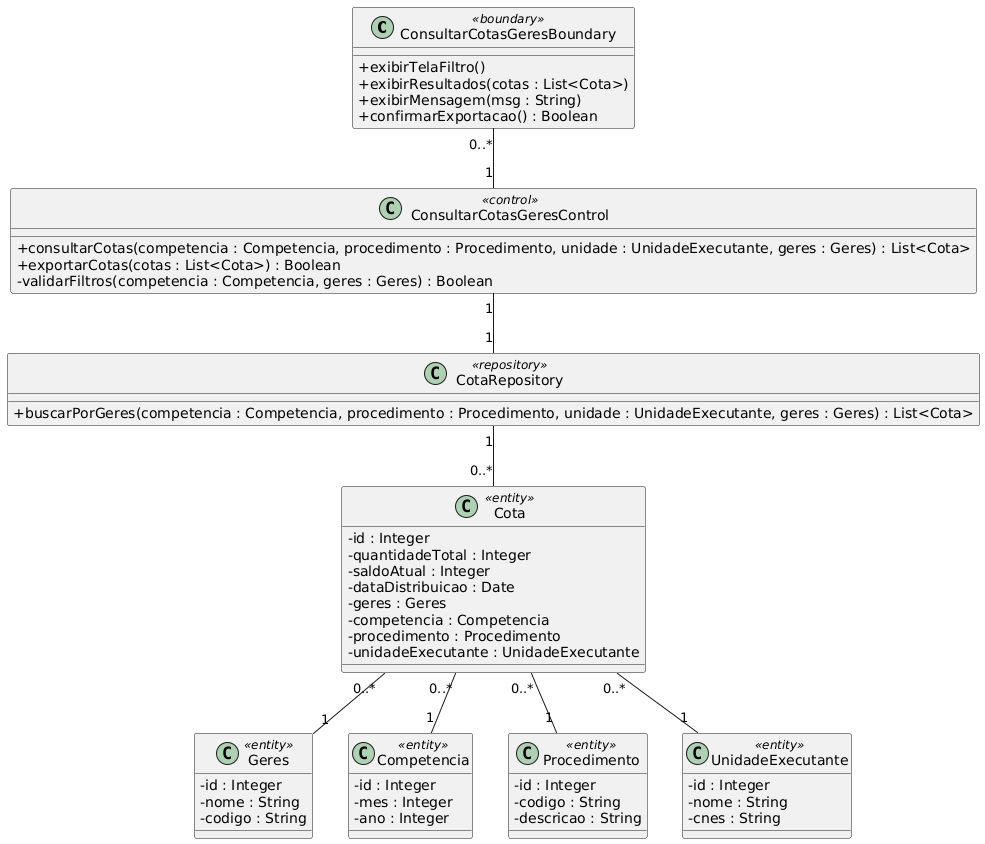

The diagram above was rendered by PlantUML. Its source (embedded in the PNG):
@startuml
skinparam classAttributeIconSize 0

' BOUNDARY
class ConsultarCotasGeresBoundary <<boundary>> {
    +exibirTelaFiltro()
    +exibirResultados(cotas : List<Cota>)
    +exibirMensagem(msg : String)
    +confirmarExportacao() : Boolean
}

' CONTROL
class ConsultarCotasGeresControl <<control>> {
    +consultarCotas(competencia : Competencia, procedimento : Procedimento, unidade : UnidadeExecutante, geres : Geres) : List<Cota>
    +exportarCotas(cotas : List<Cota>) : Boolean
    -validarFiltros(competencia : Competencia, geres : Geres) : Boolean
}

' REPOSITORY
class CotaRepository <<repository>> {
    +buscarPorGeres(competencia : Competencia, procedimento : Procedimento, unidade : UnidadeExecutante, geres : Geres) : List<Cota>
}

' ENTITIES
class Cota <<entity>> {
    -id : Integer
    -quantidadeTotal : Integer
    -saldoAtual : Integer
    -dataDistribuicao : Date
    -geres : Geres
    -competencia : Competencia
    -procedimento : Procedimento
    -unidadeExecutante : UnidadeExecutante
}

class Geres <<entity>> {
    -id : Integer
    -nome : String
    -codigo : String
}

class Competencia <<entity>> {
    -id : Integer
    -mes : Integer
    -ano : Integer
}

class Procedimento <<entity>> {
    -id : Integer
    -codigo : String
    -descricao : String
}

class UnidadeExecutante <<entity>> {
    -id : Integer
    -nome : String
    -cnes : String
}


' ASSOCIATIONS E MULTIPLICIDADES
ConsultarCotasGeresBoundary "0..*" -- "1" ConsultarCotasGeresControl

ConsultarCotasGeresControl "1" -- "1" CotaRepository

CotaRepository "1" -- "0..*" Cota

Cota "0..*" -- "1" Geres
Cota "0..*" -- "1" Competencia
Cota "0..*" -- "1" Procedimento
Cota "0..*" -- "1" UnidadeExecutante
@enduml